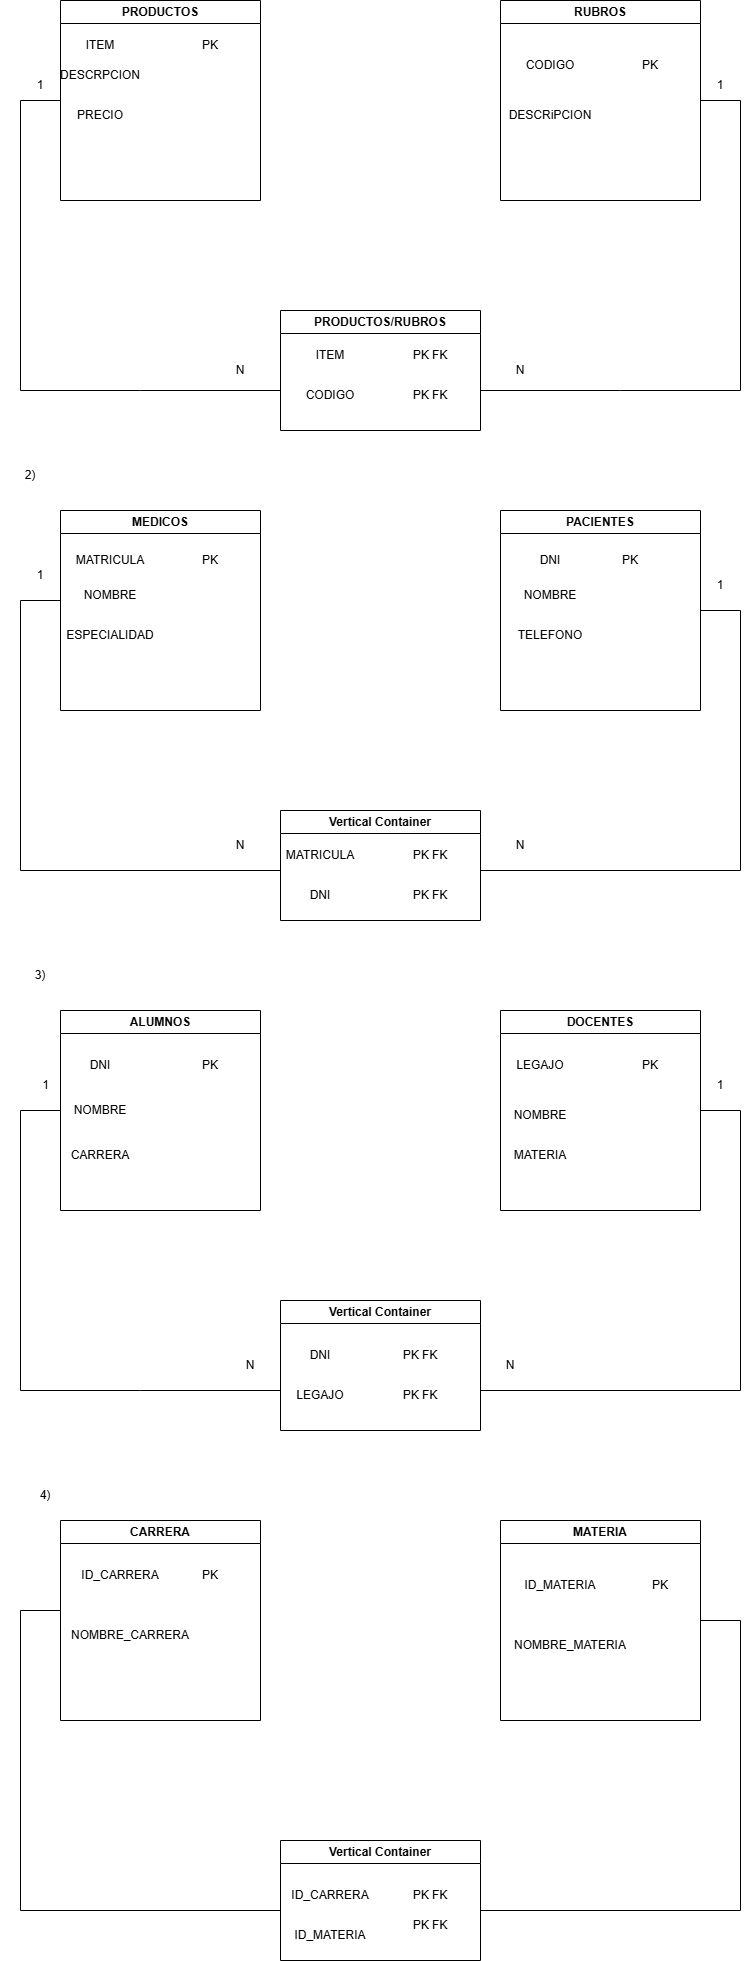

The diagram above was exported from draw.io. Its source (the exported page's mxGraphModel, read from the mxfile embedded in the PNG):
<mxGraphModel dx="1414" dy="823" grid="1" gridSize="10" guides="1" tooltips="1" connect="1" arrows="1" fold="1" page="1" pageScale="1" pageWidth="827" pageHeight="1169" math="0" shadow="0">
  <root>
    <mxCell id="0" />
    <mxCell id="1" parent="0" />
    <mxCell id="vdw3-o6BtmjKQZH-JpvT-1" parent="1" style="swimlane;whiteSpace=wrap;html=1;" value="PRODUCTOS" vertex="1">
      <mxGeometry height="200" width="200" x="80" y="10" as="geometry" />
    </mxCell>
    <mxCell id="vdw3-o6BtmjKQZH-JpvT-4" parent="vdw3-o6BtmjKQZH-JpvT-1" style="text;html=1;whiteSpace=wrap;strokeColor=none;fillColor=none;align=center;verticalAlign=middle;rounded=0;" value="DESCRPCION" vertex="1">
      <mxGeometry height="30" width="60" x="10" y="60" as="geometry" />
    </mxCell>
    <mxCell id="vdw3-o6BtmjKQZH-JpvT-5" parent="vdw3-o6BtmjKQZH-JpvT-1" style="text;html=1;whiteSpace=wrap;strokeColor=none;fillColor=none;align=center;verticalAlign=middle;rounded=0;" value="PRECIO" vertex="1">
      <mxGeometry height="30" width="60" x="10" y="100" as="geometry" />
    </mxCell>
    <mxCell id="vdw3-o6BtmjKQZH-JpvT-2" parent="1" style="swimlane;whiteSpace=wrap;html=1;" value="RUBROS" vertex="1">
      <mxGeometry height="200" width="200" x="520" y="10" as="geometry" />
    </mxCell>
    <mxCell id="vdw3-o6BtmjKQZH-JpvT-7" parent="vdw3-o6BtmjKQZH-JpvT-2" style="text;html=1;whiteSpace=wrap;strokeColor=none;fillColor=none;align=center;verticalAlign=middle;rounded=0;" value="DESCRiPCION" vertex="1">
      <mxGeometry height="30" width="60" x="20" y="100" as="geometry" />
    </mxCell>
    <mxCell id="vdw3-o6BtmjKQZH-JpvT-6" parent="vdw3-o6BtmjKQZH-JpvT-2" style="text;html=1;whiteSpace=wrap;strokeColor=none;fillColor=none;align=center;verticalAlign=middle;rounded=0;" value="CODIGO" vertex="1">
      <mxGeometry height="30" width="60" x="20" y="50" as="geometry" />
    </mxCell>
    <mxCell id="vdw3-o6BtmjKQZH-JpvT-3" parent="1" style="text;html=1;whiteSpace=wrap;strokeColor=none;fillColor=none;align=center;verticalAlign=middle;rounded=0;" value="ITEM" vertex="1">
      <mxGeometry height="30" width="60" x="90" y="40" as="geometry" />
    </mxCell>
    <mxCell id="vdw3-o6BtmjKQZH-JpvT-8" parent="1" style="text;html=1;whiteSpace=wrap;strokeColor=none;fillColor=none;align=center;verticalAlign=middle;rounded=0;" value="PK" vertex="1">
      <mxGeometry height="30" width="60" x="640" y="60" as="geometry" />
    </mxCell>
    <mxCell id="vdw3-o6BtmjKQZH-JpvT-9" parent="1" style="text;html=1;whiteSpace=wrap;strokeColor=none;fillColor=none;align=center;verticalAlign=middle;rounded=0;" value="PK" vertex="1">
      <mxGeometry height="30" width="60" x="200" y="40" as="geometry" />
    </mxCell>
    <mxCell id="vdw3-o6BtmjKQZH-JpvT-10" parent="1" style="swimlane;whiteSpace=wrap;html=1;" value="PRODUCTOS/RUBROS" vertex="1">
      <mxGeometry height="120" width="200" x="300" y="320" as="geometry" />
    </mxCell>
    <mxCell id="vdw3-o6BtmjKQZH-JpvT-14" parent="vdw3-o6BtmjKQZH-JpvT-10" style="text;html=1;whiteSpace=wrap;strokeColor=none;fillColor=none;align=center;verticalAlign=middle;rounded=0;" value="PK FK" vertex="1">
      <mxGeometry height="30" width="60" x="120" y="70" as="geometry" />
    </mxCell>
    <mxCell id="vdw3-o6BtmjKQZH-JpvT-11" parent="1" style="text;html=1;whiteSpace=wrap;strokeColor=none;fillColor=none;align=center;verticalAlign=middle;rounded=0;" value="ITEM" vertex="1">
      <mxGeometry height="30" width="60" x="320" y="350" as="geometry" />
    </mxCell>
    <mxCell id="vdw3-o6BtmjKQZH-JpvT-12" parent="1" style="text;html=1;whiteSpace=wrap;strokeColor=none;fillColor=none;align=center;verticalAlign=middle;rounded=0;" value="CODIGO" vertex="1">
      <mxGeometry height="30" width="60" x="320" y="390" as="geometry" />
    </mxCell>
    <mxCell id="vdw3-o6BtmjKQZH-JpvT-13" parent="1" style="text;html=1;whiteSpace=wrap;strokeColor=none;fillColor=none;align=center;verticalAlign=middle;rounded=0;" value="PK FK" vertex="1">
      <mxGeometry height="30" width="60" x="420" y="350" as="geometry" />
    </mxCell>
    <mxCell id="vdw3-o6BtmjKQZH-JpvT-15" edge="1" parent="1" style="endArrow=none;html=1;rounded=0;entryX=0;entryY=0.5;entryDx=0;entryDy=0;" target="vdw3-o6BtmjKQZH-JpvT-1" value="">
      <mxGeometry height="50" relative="1" width="50" as="geometry">
        <Array as="points">
          <mxPoint x="160" y="400" />
          <mxPoint x="40" y="400" />
          <mxPoint x="40" y="110" />
        </Array>
        <mxPoint x="300" y="400" as="sourcePoint" />
        <mxPoint x="440" y="400" as="targetPoint" />
      </mxGeometry>
    </mxCell>
    <mxCell id="vdw3-o6BtmjKQZH-JpvT-16" edge="1" parent="1" style="endArrow=none;html=1;rounded=0;entryX=1;entryY=0.5;entryDx=0;entryDy=0;" target="vdw3-o6BtmjKQZH-JpvT-2" value="">
      <mxGeometry height="50" relative="1" width="50" as="geometry">
        <Array as="points">
          <mxPoint x="640" y="400" />
          <mxPoint x="760" y="400" />
          <mxPoint x="760" y="110" />
        </Array>
        <mxPoint x="500" y="400" as="sourcePoint" />
        <mxPoint x="440" y="400" as="targetPoint" />
      </mxGeometry>
    </mxCell>
    <mxCell id="vdw3-o6BtmjKQZH-JpvT-17" parent="1" style="text;html=1;whiteSpace=wrap;strokeColor=none;fillColor=none;align=center;verticalAlign=middle;rounded=0;" value="1" vertex="1">
      <mxGeometry height="30" width="60" x="30" y="80" as="geometry" />
    </mxCell>
    <mxCell id="vdw3-o6BtmjKQZH-JpvT-18" parent="1" style="text;html=1;whiteSpace=wrap;strokeColor=none;fillColor=none;align=center;verticalAlign=middle;rounded=0;" value="1" vertex="1">
      <mxGeometry height="30" width="60" x="710" y="80" as="geometry" />
    </mxCell>
    <mxCell id="vdw3-o6BtmjKQZH-JpvT-19" parent="1" style="text;html=1;whiteSpace=wrap;strokeColor=none;fillColor=none;align=center;verticalAlign=middle;rounded=0;" value="N" vertex="1">
      <mxGeometry height="30" width="60" x="510" y="365" as="geometry" />
    </mxCell>
    <mxCell id="vdw3-o6BtmjKQZH-JpvT-20" parent="1" style="text;html=1;whiteSpace=wrap;strokeColor=none;fillColor=none;align=center;verticalAlign=middle;rounded=0;" value="N" vertex="1">
      <mxGeometry height="30" width="60" x="230" y="365" as="geometry" />
    </mxCell>
    <mxCell id="vdw3-o6BtmjKQZH-JpvT-21" parent="1" style="text;html=1;whiteSpace=wrap;strokeColor=none;fillColor=none;align=center;verticalAlign=middle;rounded=0;" value="2)" vertex="1">
      <mxGeometry height="30" width="60" x="20" y="470" as="geometry" />
    </mxCell>
    <mxCell id="vdw3-o6BtmjKQZH-JpvT-22" parent="1" style="swimlane;whiteSpace=wrap;html=1;" value="MEDICOS" vertex="1">
      <mxGeometry height="200" width="200" x="80" y="520" as="geometry" />
    </mxCell>
    <mxCell id="vdw3-o6BtmjKQZH-JpvT-26" parent="vdw3-o6BtmjKQZH-JpvT-22" style="text;html=1;whiteSpace=wrap;strokeColor=none;fillColor=none;align=center;verticalAlign=middle;rounded=0;" value="ESPECIALIDAD" vertex="1">
      <mxGeometry height="30" width="60" x="20" y="110" as="geometry" />
    </mxCell>
    <mxCell id="vdw3-o6BtmjKQZH-JpvT-25" parent="vdw3-o6BtmjKQZH-JpvT-22" style="text;html=1;whiteSpace=wrap;strokeColor=none;fillColor=none;align=center;verticalAlign=middle;rounded=0;" value="NOMBRE" vertex="1">
      <mxGeometry height="30" width="60" x="20" y="70" as="geometry" />
    </mxCell>
    <mxCell id="vdw3-o6BtmjKQZH-JpvT-24" parent="vdw3-o6BtmjKQZH-JpvT-22" style="text;html=1;whiteSpace=wrap;strokeColor=none;fillColor=none;align=center;verticalAlign=middle;rounded=0;" value="MATRICULA" vertex="1">
      <mxGeometry height="30" width="60" x="20" y="35" as="geometry" />
    </mxCell>
    <mxCell id="vdw3-o6BtmjKQZH-JpvT-31" parent="vdw3-o6BtmjKQZH-JpvT-22" style="text;html=1;whiteSpace=wrap;strokeColor=none;fillColor=none;align=center;verticalAlign=middle;rounded=0;" value="PK" vertex="1">
      <mxGeometry height="30" width="60" x="120" y="35" as="geometry" />
    </mxCell>
    <mxCell id="vdw3-o6BtmjKQZH-JpvT-23" parent="1" style="swimlane;whiteSpace=wrap;html=1;" value="PACIENTES" vertex="1">
      <mxGeometry height="200" width="200" x="520" y="520" as="geometry" />
    </mxCell>
    <mxCell id="vdw3-o6BtmjKQZH-JpvT-29" parent="vdw3-o6BtmjKQZH-JpvT-23" style="text;html=1;whiteSpace=wrap;strokeColor=none;fillColor=none;align=center;verticalAlign=middle;rounded=0;" value="TELEFONO" vertex="1">
      <mxGeometry height="30" width="60" x="20" y="110" as="geometry" />
    </mxCell>
    <mxCell id="vdw3-o6BtmjKQZH-JpvT-28" parent="vdw3-o6BtmjKQZH-JpvT-23" style="text;html=1;whiteSpace=wrap;strokeColor=none;fillColor=none;align=center;verticalAlign=middle;rounded=0;" value="NOMBRE" vertex="1">
      <mxGeometry height="30" width="60" x="20" y="70" as="geometry" />
    </mxCell>
    <mxCell id="vdw3-o6BtmjKQZH-JpvT-27" parent="vdw3-o6BtmjKQZH-JpvT-23" style="text;html=1;whiteSpace=wrap;strokeColor=none;fillColor=none;align=center;verticalAlign=middle;rounded=0;" value="DNI" vertex="1">
      <mxGeometry height="30" width="60" x="20" y="35" as="geometry" />
    </mxCell>
    <mxCell id="vdw3-o6BtmjKQZH-JpvT-30" parent="vdw3-o6BtmjKQZH-JpvT-23" style="text;html=1;whiteSpace=wrap;strokeColor=none;fillColor=none;align=center;verticalAlign=middle;rounded=0;" value="PK" vertex="1">
      <mxGeometry height="30" width="60" x="100" y="35" as="geometry" />
    </mxCell>
    <mxCell id="vdw3-o6BtmjKQZH-JpvT-32" parent="1" style="swimlane;whiteSpace=wrap;html=1;" value="Vertical Container" vertex="1">
      <mxGeometry height="110" width="200" x="300" y="820" as="geometry" />
    </mxCell>
    <mxCell id="vdw3-o6BtmjKQZH-JpvT-33" parent="vdw3-o6BtmjKQZH-JpvT-32" style="text;html=1;whiteSpace=wrap;strokeColor=none;fillColor=none;align=center;verticalAlign=middle;rounded=0;" value="MATRICULA" vertex="1">
      <mxGeometry height="30" width="60" x="10" y="30" as="geometry" />
    </mxCell>
    <mxCell id="vdw3-o6BtmjKQZH-JpvT-35" parent="vdw3-o6BtmjKQZH-JpvT-32" style="text;html=1;whiteSpace=wrap;strokeColor=none;fillColor=none;align=center;verticalAlign=middle;rounded=0;" value="PK FK" vertex="1">
      <mxGeometry height="30" width="60" x="120" y="30" as="geometry" />
    </mxCell>
    <mxCell id="vdw3-o6BtmjKQZH-JpvT-36" parent="vdw3-o6BtmjKQZH-JpvT-32" style="text;html=1;whiteSpace=wrap;strokeColor=none;fillColor=none;align=center;verticalAlign=middle;rounded=0;" value="PK FK" vertex="1">
      <mxGeometry height="30" width="60" x="120" y="70" as="geometry" />
    </mxCell>
    <mxCell id="vdw3-o6BtmjKQZH-JpvT-34" parent="vdw3-o6BtmjKQZH-JpvT-32" style="text;html=1;whiteSpace=wrap;strokeColor=none;fillColor=none;align=center;verticalAlign=middle;rounded=0;" value="DNI" vertex="1">
      <mxGeometry height="30" width="60" x="10" y="70" as="geometry" />
    </mxCell>
    <mxCell id="vdw3-o6BtmjKQZH-JpvT-37" edge="1" parent="1" style="endArrow=none;html=1;rounded=0;" value="">
      <mxGeometry height="50" relative="1" width="50" as="geometry">
        <Array as="points">
          <mxPoint x="40" y="880" />
          <mxPoint x="40" y="610" />
        </Array>
        <mxPoint x="300" y="880" as="sourcePoint" />
        <mxPoint x="80" y="610" as="targetPoint" />
      </mxGeometry>
    </mxCell>
    <mxCell id="vdw3-o6BtmjKQZH-JpvT-38" edge="1" parent="1" style="endArrow=none;html=1;rounded=0;entryX=1;entryY=0.5;entryDx=0;entryDy=0;" target="vdw3-o6BtmjKQZH-JpvT-23" value="">
      <mxGeometry height="50" relative="1" width="50" as="geometry">
        <Array as="points">
          <mxPoint x="760" y="880" />
          <mxPoint x="760" y="620" />
        </Array>
        <mxPoint x="500" y="880" as="sourcePoint" />
        <mxPoint x="440" y="600" as="targetPoint" />
      </mxGeometry>
    </mxCell>
    <mxCell id="vdw3-o6BtmjKQZH-JpvT-39" parent="1" style="text;html=1;whiteSpace=wrap;strokeColor=none;fillColor=none;align=center;verticalAlign=middle;rounded=0;" value="1" vertex="1">
      <mxGeometry height="30" width="60" x="30" y="570" as="geometry" />
    </mxCell>
    <mxCell id="vdw3-o6BtmjKQZH-JpvT-40" parent="1" style="text;html=1;whiteSpace=wrap;strokeColor=none;fillColor=none;align=center;verticalAlign=middle;rounded=0;" value="1" vertex="1">
      <mxGeometry height="30" width="60" x="710" y="580" as="geometry" />
    </mxCell>
    <mxCell id="vdw3-o6BtmjKQZH-JpvT-41" parent="1" style="text;html=1;whiteSpace=wrap;strokeColor=none;fillColor=none;align=center;verticalAlign=middle;rounded=0;" value="N" vertex="1">
      <mxGeometry height="30" width="60" x="230" y="840" as="geometry" />
    </mxCell>
    <mxCell id="vdw3-o6BtmjKQZH-JpvT-42" parent="1" style="text;html=1;whiteSpace=wrap;strokeColor=none;fillColor=none;align=center;verticalAlign=middle;rounded=0;" value="N" vertex="1">
      <mxGeometry height="30" width="60" x="510" y="840" as="geometry" />
    </mxCell>
    <mxCell id="vdw3-o6BtmjKQZH-JpvT-43" parent="1" style="text;html=1;whiteSpace=wrap;strokeColor=none;fillColor=none;align=center;verticalAlign=middle;rounded=0;" value="3)" vertex="1">
      <mxGeometry height="30" width="60" x="30" y="970" as="geometry" />
    </mxCell>
    <mxCell id="vdw3-o6BtmjKQZH-JpvT-44" parent="1" style="swimlane;whiteSpace=wrap;html=1;" value="ALUMNOS" vertex="1">
      <mxGeometry height="200" width="200" x="80" y="1020" as="geometry" />
    </mxCell>
    <mxCell id="vdw3-o6BtmjKQZH-JpvT-47" parent="vdw3-o6BtmjKQZH-JpvT-44" style="text;html=1;whiteSpace=wrap;strokeColor=none;fillColor=none;align=center;verticalAlign=middle;rounded=0;" value="NOMBRE" vertex="1">
      <mxGeometry height="30" width="60" x="10" y="85" as="geometry" />
    </mxCell>
    <mxCell id="vdw3-o6BtmjKQZH-JpvT-48" parent="vdw3-o6BtmjKQZH-JpvT-44" style="text;html=1;whiteSpace=wrap;strokeColor=none;fillColor=none;align=center;verticalAlign=middle;rounded=0;" value="CARRERA" vertex="1">
      <mxGeometry height="30" width="60" x="10" y="130" as="geometry" />
    </mxCell>
    <mxCell id="vdw3-o6BtmjKQZH-JpvT-52" parent="vdw3-o6BtmjKQZH-JpvT-44" style="text;html=1;whiteSpace=wrap;strokeColor=none;fillColor=none;align=center;verticalAlign=middle;rounded=0;" value="PK" vertex="1">
      <mxGeometry height="30" width="60" x="120" y="40" as="geometry" />
    </mxCell>
    <mxCell id="vdw3-o6BtmjKQZH-JpvT-45" parent="1" style="swimlane;whiteSpace=wrap;html=1;" value="DOCENTES" vertex="1">
      <mxGeometry height="200" width="200" x="520" y="1020" as="geometry" />
    </mxCell>
    <mxCell id="vdw3-o6BtmjKQZH-JpvT-46" parent="1" style="text;html=1;whiteSpace=wrap;strokeColor=none;fillColor=none;align=center;verticalAlign=middle;rounded=0;" value="DNI" vertex="1">
      <mxGeometry height="30" width="60" x="90" y="1060" as="geometry" />
    </mxCell>
    <mxCell id="vdw3-o6BtmjKQZH-JpvT-49" parent="1" style="text;html=1;whiteSpace=wrap;strokeColor=none;fillColor=none;align=center;verticalAlign=middle;rounded=0;" value="LEGAJO" vertex="1">
      <mxGeometry height="30" width="60" x="530" y="1060" as="geometry" />
    </mxCell>
    <mxCell id="vdw3-o6BtmjKQZH-JpvT-50" parent="1" style="text;html=1;whiteSpace=wrap;strokeColor=none;fillColor=none;align=center;verticalAlign=middle;rounded=0;" value="NOMBRE" vertex="1">
      <mxGeometry height="30" width="60" x="530" y="1110" as="geometry" />
    </mxCell>
    <mxCell id="vdw3-o6BtmjKQZH-JpvT-51" parent="1" style="text;html=1;whiteSpace=wrap;strokeColor=none;fillColor=none;align=center;verticalAlign=middle;rounded=0;" value="MATERIA" vertex="1">
      <mxGeometry height="30" width="60" x="530" y="1150" as="geometry" />
    </mxCell>
    <mxCell id="vdw3-o6BtmjKQZH-JpvT-53" parent="1" style="text;html=1;whiteSpace=wrap;strokeColor=none;fillColor=none;align=center;verticalAlign=middle;rounded=0;" value="PK" vertex="1">
      <mxGeometry height="30" width="60" x="640" y="1060" as="geometry" />
    </mxCell>
    <mxCell id="vdw3-o6BtmjKQZH-JpvT-54" parent="1" style="swimlane;whiteSpace=wrap;html=1;" value="Vertical Container" vertex="1">
      <mxGeometry height="130" width="200" x="300" y="1310" as="geometry" />
    </mxCell>
    <mxCell id="vdw3-o6BtmjKQZH-JpvT-55" parent="1" style="text;html=1;whiteSpace=wrap;strokeColor=none;fillColor=none;align=center;verticalAlign=middle;rounded=0;" value="DNI" vertex="1">
      <mxGeometry height="30" width="60" x="310" y="1350" as="geometry" />
    </mxCell>
    <mxCell id="vdw3-o6BtmjKQZH-JpvT-56" parent="1" style="text;html=1;whiteSpace=wrap;strokeColor=none;fillColor=none;align=center;verticalAlign=middle;rounded=0;" value="LEGAJO" vertex="1">
      <mxGeometry height="30" width="60" x="310" y="1390" as="geometry" />
    </mxCell>
    <mxCell id="vdw3-o6BtmjKQZH-JpvT-57" parent="1" style="text;html=1;whiteSpace=wrap;strokeColor=none;fillColor=none;align=center;verticalAlign=middle;rounded=0;" value="PK FK" vertex="1">
      <mxGeometry height="30" width="60" x="410" y="1350" as="geometry" />
    </mxCell>
    <mxCell id="vdw3-o6BtmjKQZH-JpvT-58" parent="1" style="text;html=1;whiteSpace=wrap;strokeColor=none;fillColor=none;align=center;verticalAlign=middle;rounded=0;" value="PK FK" vertex="1">
      <mxGeometry height="30" width="60" x="410" y="1390" as="geometry" />
    </mxCell>
    <mxCell id="vdw3-o6BtmjKQZH-JpvT-59" edge="1" parent="1" style="endArrow=none;html=1;rounded=0;entryX=0;entryY=0.5;entryDx=0;entryDy=0;" target="vdw3-o6BtmjKQZH-JpvT-44" value="">
      <mxGeometry height="50" relative="1" width="50" as="geometry">
        <Array as="points">
          <mxPoint x="160" y="1400" />
          <mxPoint x="40" y="1400" />
          <mxPoint x="40" y="1120" />
        </Array>
        <mxPoint x="300" y="1400" as="sourcePoint" />
        <mxPoint x="440" y="1100" as="targetPoint" />
      </mxGeometry>
    </mxCell>
    <mxCell id="vdw3-o6BtmjKQZH-JpvT-60" edge="1" parent="1" style="endArrow=none;html=1;rounded=0;entryX=1;entryY=0.5;entryDx=0;entryDy=0;" target="vdw3-o6BtmjKQZH-JpvT-45" value="">
      <mxGeometry height="50" relative="1" width="50" as="geometry">
        <Array as="points">
          <mxPoint x="760" y="1400" />
          <mxPoint x="760" y="1120" />
        </Array>
        <mxPoint x="500" y="1400" as="sourcePoint" />
        <mxPoint x="440" y="1100" as="targetPoint" />
      </mxGeometry>
    </mxCell>
    <mxCell id="vdw3-o6BtmjKQZH-JpvT-61" parent="1" style="text;html=1;whiteSpace=wrap;strokeColor=none;fillColor=none;align=center;verticalAlign=middle;rounded=0;" value="N" vertex="1">
      <mxGeometry height="30" width="60" x="500" y="1360" as="geometry" />
    </mxCell>
    <mxCell id="vdw3-o6BtmjKQZH-JpvT-62" parent="1" style="text;html=1;whiteSpace=wrap;strokeColor=none;fillColor=none;align=center;verticalAlign=middle;rounded=0;" value="N" vertex="1">
      <mxGeometry height="30" width="60" x="240" y="1360" as="geometry" />
    </mxCell>
    <mxCell id="vdw3-o6BtmjKQZH-JpvT-63" parent="1" style="text;html=1;align=center;verticalAlign=middle;resizable=0;points=[];autosize=1;" value="1" vertex="1">
      <mxGeometry height="30" width="30" x="50" y="1080" as="geometry" />
    </mxCell>
    <mxCell id="vdw3-o6BtmjKQZH-JpvT-64" parent="1" style="text;html=1;whiteSpace=wrap;strokeColor=none;fillColor=none;align=center;verticalAlign=middle;rounded=0;" value="1" vertex="1">
      <mxGeometry height="30" width="60" x="710" y="1080" as="geometry" />
    </mxCell>
    <mxCell id="vdw3-o6BtmjKQZH-JpvT-65" parent="1" style="text;html=1;whiteSpace=wrap;strokeColor=none;fillColor=none;align=center;verticalAlign=middle;rounded=0;" value="4)" vertex="1">
      <mxGeometry height="30" width="60" x="35" y="1490" as="geometry" />
    </mxCell>
    <mxCell id="vdw3-o6BtmjKQZH-JpvT-66" parent="1" style="swimlane;whiteSpace=wrap;html=1;" value="CARRERA" vertex="1">
      <mxGeometry height="200" width="200" x="80" y="1530" as="geometry" />
    </mxCell>
    <mxCell id="vdw3-o6BtmjKQZH-JpvT-68" parent="vdw3-o6BtmjKQZH-JpvT-66" style="text;html=1;whiteSpace=wrap;strokeColor=none;fillColor=none;align=center;verticalAlign=middle;rounded=0;" value="ID_CARRERA" vertex="1">
      <mxGeometry height="30" width="60" x="30" y="40" as="geometry" />
    </mxCell>
    <mxCell id="vdw3-o6BtmjKQZH-JpvT-69" parent="vdw3-o6BtmjKQZH-JpvT-66" style="text;html=1;whiteSpace=wrap;strokeColor=none;fillColor=none;align=center;verticalAlign=middle;rounded=0;" value="NOMBRE_CARRERA" vertex="1">
      <mxGeometry height="30" width="60" x="40" y="100" as="geometry" />
    </mxCell>
    <mxCell id="vdw3-o6BtmjKQZH-JpvT-67" parent="1" style="swimlane;whiteSpace=wrap;html=1;" value="MATERIA" vertex="1">
      <mxGeometry height="200" width="200" x="520" y="1530" as="geometry" />
    </mxCell>
    <mxCell id="vdw3-o6BtmjKQZH-JpvT-70" parent="vdw3-o6BtmjKQZH-JpvT-67" style="text;html=1;whiteSpace=wrap;strokeColor=none;fillColor=none;align=center;verticalAlign=middle;rounded=0;" value="ID_MATERIA" vertex="1">
      <mxGeometry height="30" width="60" x="30" y="50" as="geometry" />
    </mxCell>
    <mxCell id="vdw3-o6BtmjKQZH-JpvT-71" parent="vdw3-o6BtmjKQZH-JpvT-67" style="text;html=1;whiteSpace=wrap;strokeColor=none;fillColor=none;align=center;verticalAlign=middle;rounded=0;" value="NOMBRE_MATERIA" vertex="1">
      <mxGeometry height="30" width="60" x="40" y="110" as="geometry" />
    </mxCell>
    <mxCell id="vdw3-o6BtmjKQZH-JpvT-72" edge="1" parent="vdw3-o6BtmjKQZH-JpvT-67" source="vdw3-o6BtmjKQZH-JpvT-71" style="edgeStyle=orthogonalEdgeStyle;rounded=0;orthogonalLoop=1;jettySize=auto;html=1;exitX=0.5;exitY=1;exitDx=0;exitDy=0;" target="vdw3-o6BtmjKQZH-JpvT-71">
      <mxGeometry relative="1" as="geometry" />
    </mxCell>
    <mxCell id="vdw3-o6BtmjKQZH-JpvT-73" parent="1" style="text;html=1;whiteSpace=wrap;strokeColor=none;fillColor=none;align=center;verticalAlign=middle;rounded=0;" value="PK" vertex="1">
      <mxGeometry height="30" width="60" x="650" y="1580" as="geometry" />
    </mxCell>
    <mxCell id="vdw3-o6BtmjKQZH-JpvT-74" parent="1" style="text;html=1;whiteSpace=wrap;strokeColor=none;fillColor=none;align=center;verticalAlign=middle;rounded=0;" value="PK" vertex="1">
      <mxGeometry height="30" width="60" x="200" y="1570" as="geometry" />
    </mxCell>
    <mxCell id="vdw3-o6BtmjKQZH-JpvT-79" parent="1" style="swimlane;whiteSpace=wrap;html=1;" value="Vertical Container" vertex="1">
      <mxGeometry height="120" width="200" x="300" y="1850" as="geometry" />
    </mxCell>
    <mxCell id="vdw3-o6BtmjKQZH-JpvT-80" parent="vdw3-o6BtmjKQZH-JpvT-79" style="text;html=1;whiteSpace=wrap;strokeColor=none;fillColor=none;align=center;verticalAlign=middle;rounded=0;" value="ID_CARRERA" vertex="1">
      <mxGeometry height="30" width="60" x="20" y="40" as="geometry" />
    </mxCell>
    <mxCell id="vdw3-o6BtmjKQZH-JpvT-81" parent="1" style="text;html=1;whiteSpace=wrap;strokeColor=none;fillColor=none;align=center;verticalAlign=middle;rounded=0;" value="ID_MATERIA" vertex="1">
      <mxGeometry height="30" width="60" x="320" y="1930" as="geometry" />
    </mxCell>
    <mxCell id="vdw3-o6BtmjKQZH-JpvT-82" parent="1" style="text;html=1;whiteSpace=wrap;strokeColor=none;fillColor=none;align=center;verticalAlign=middle;rounded=0;" value="PK FK" vertex="1">
      <mxGeometry height="30" width="60" x="420" y="1890" as="geometry" />
    </mxCell>
    <mxCell id="vdw3-o6BtmjKQZH-JpvT-83" parent="1" style="text;html=1;whiteSpace=wrap;strokeColor=none;fillColor=none;align=center;verticalAlign=middle;rounded=0;" value="PK FK" vertex="1">
      <mxGeometry height="30" width="60" x="420" y="1920" as="geometry" />
    </mxCell>
    <mxCell id="vdw3-o6BtmjKQZH-JpvT-84" edge="1" parent="1" style="endArrow=none;html=1;rounded=0;" value="">
      <mxGeometry height="50" relative="1" width="50" as="geometry">
        <Array as="points">
          <mxPoint x="40" y="1920" />
          <mxPoint x="40" y="1620" />
        </Array>
        <mxPoint x="300" y="1920" as="sourcePoint" />
        <mxPoint x="80" y="1620" as="targetPoint" />
      </mxGeometry>
    </mxCell>
    <mxCell id="vdw3-o6BtmjKQZH-JpvT-85" edge="1" parent="1" style="endArrow=none;html=1;rounded=0;entryX=1;entryY=0.5;entryDx=0;entryDy=0;" target="vdw3-o6BtmjKQZH-JpvT-67" value="">
      <mxGeometry height="50" relative="1" width="50" as="geometry">
        <Array as="points">
          <mxPoint x="760" y="1920" />
          <mxPoint x="760" y="1630" />
        </Array>
        <mxPoint x="500" y="1920" as="sourcePoint" />
        <mxPoint x="440" y="1700" as="targetPoint" />
      </mxGeometry>
    </mxCell>
  </root>
</mxGraphModel>